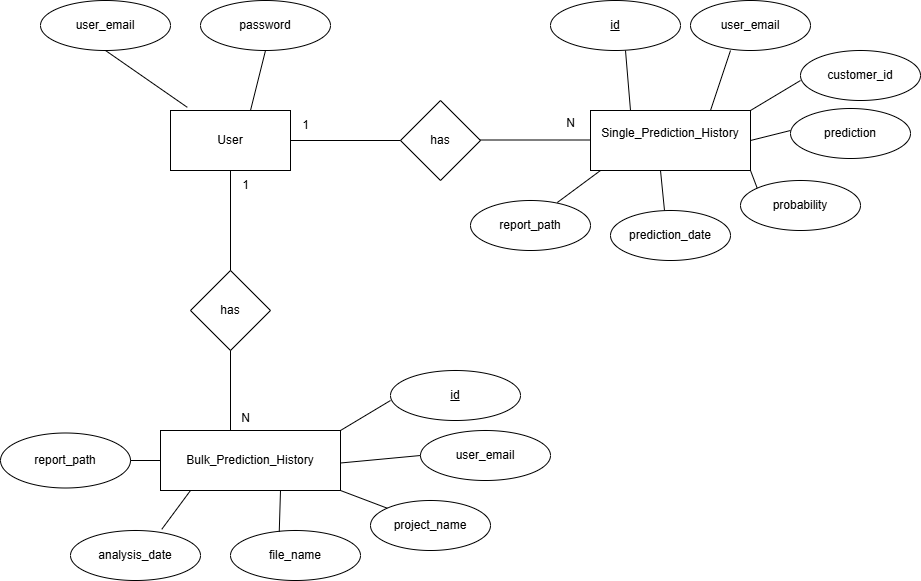

The diagram above was exported from draw.io. Its source (the exported page's mxGraphModel, read from the mxfile embedded in the PNG):
<mxGraphModel dx="1389" dy="713" grid="1" gridSize="10" guides="1" tooltips="1" connect="1" arrows="1" fold="1" page="1" pageScale="1" pageWidth="850" pageHeight="1100" math="0" shadow="0" extFonts="Permanent Marker^https://fonts.googleapis.com/css?family=Permanent+Marker">
  <root>
    <mxCell id="0" />
    <mxCell id="1" parent="0" />
    <mxCell id="cReM3qvpJVSNSc8XozzN-1" value="User" style="rounded=0;whiteSpace=wrap;html=1;" vertex="1" parent="1">
      <mxGeometry x="190" y="180" width="120" height="60" as="geometry" />
    </mxCell>
    <mxCell id="cReM3qvpJVSNSc8XozzN-2" value="&lt;p style=&quot;white-space-collapse: preserve;&quot; dir=&quot;auto&quot;&gt;user_email&lt;/p&gt;" style="ellipse;whiteSpace=wrap;html=1;" vertex="1" parent="1">
      <mxGeometry x="60" y="70" width="130" height="50" as="geometry" />
    </mxCell>
    <mxCell id="cReM3qvpJVSNSc8XozzN-3" value="&lt;p style=&quot;white-space-collapse: preserve;&quot; dir=&quot;auto&quot;&gt;password&lt;/p&gt;" style="ellipse;whiteSpace=wrap;html=1;" vertex="1" parent="1">
      <mxGeometry x="220" y="70" width="130" height="50" as="geometry" />
    </mxCell>
    <mxCell id="cReM3qvpJVSNSc8XozzN-4" value="" style="endArrow=none;html=1;rounded=0;entryX=0.5;entryY=1;entryDx=0;entryDy=0;" edge="1" parent="1" target="cReM3qvpJVSNSc8XozzN-3">
      <mxGeometry width="50" height="50" relative="1" as="geometry">
        <mxPoint x="270" y="180" as="sourcePoint" />
        <mxPoint x="320" y="140" as="targetPoint" />
      </mxGeometry>
    </mxCell>
    <mxCell id="cReM3qvpJVSNSc8XozzN-5" value="" style="endArrow=none;html=1;rounded=0;entryX=0.5;entryY=1;entryDx=0;entryDy=0;exitX=0.14;exitY=-0.053;exitDx=0;exitDy=0;exitPerimeter=0;" edge="1" parent="1" source="cReM3qvpJVSNSc8XozzN-1">
      <mxGeometry width="50" height="50" relative="1" as="geometry">
        <mxPoint x="110" y="190" as="sourcePoint" />
        <mxPoint x="125" y="120" as="targetPoint" />
      </mxGeometry>
    </mxCell>
    <mxCell id="cReM3qvpJVSNSc8XozzN-6" value="&#10;&lt;p style=&quot;white-space: pre-wrap;&quot; dir=&quot;auto&quot;&gt;Single_Prediction_History&lt;/p&gt;&#10;&#10;" style="rounded=0;whiteSpace=wrap;html=1;" vertex="1" parent="1">
      <mxGeometry x="610" y="180" width="160" height="60" as="geometry" />
    </mxCell>
    <mxCell id="cReM3qvpJVSNSc8XozzN-8" value="&lt;p style=&quot;white-space-collapse: preserve;&quot; dir=&quot;auto&quot;&gt;&lt;u&gt;id&lt;/u&gt;&lt;/p&gt;" style="ellipse;whiteSpace=wrap;html=1;" vertex="1" parent="1">
      <mxGeometry x="570" y="70" width="130" height="50" as="geometry" />
    </mxCell>
    <mxCell id="cReM3qvpJVSNSc8XozzN-10" value="&lt;p style=&quot;white-space-collapse: preserve;&quot; dir=&quot;auto&quot;&gt;user_email&lt;/p&gt;" style="ellipse;whiteSpace=wrap;html=1;" vertex="1" parent="1">
      <mxGeometry x="710" y="70" width="120" height="50" as="geometry" />
    </mxCell>
    <mxCell id="cReM3qvpJVSNSc8XozzN-24" value="&lt;p style=&quot;white-space-collapse: preserve;&quot; dir=&quot;auto&quot;&gt;customer_id&lt;/p&gt;" style="ellipse;whiteSpace=wrap;html=1;" vertex="1" parent="1">
      <mxGeometry x="820" y="120" width="120" height="50" as="geometry" />
    </mxCell>
    <mxCell id="cReM3qvpJVSNSc8XozzN-25" value="&lt;p style=&quot;white-space-collapse: preserve;&quot; dir=&quot;auto&quot;&gt;report_path&lt;/p&gt;" style="ellipse;whiteSpace=wrap;html=1;" vertex="1" parent="1">
      <mxGeometry x="490" y="270" width="120" height="50" as="geometry" />
    </mxCell>
    <mxCell id="cReM3qvpJVSNSc8XozzN-27" value="&lt;p style=&quot;white-space-collapse: preserve;&quot; dir=&quot;auto&quot;&gt;prediction_date&lt;/p&gt;" style="ellipse;whiteSpace=wrap;html=1;" vertex="1" parent="1">
      <mxGeometry x="630" y="280" width="120" height="50" as="geometry" />
    </mxCell>
    <mxCell id="cReM3qvpJVSNSc8XozzN-28" value="&lt;p style=&quot;white-space-collapse: preserve;&quot; dir=&quot;auto&quot;&gt;probability&lt;/p&gt;" style="ellipse;whiteSpace=wrap;html=1;" vertex="1" parent="1">
      <mxGeometry x="760" y="250" width="120" height="50" as="geometry" />
    </mxCell>
    <mxCell id="cReM3qvpJVSNSc8XozzN-29" value="&lt;p style=&quot;white-space-collapse: preserve;&quot; dir=&quot;auto&quot;&gt;prediction&lt;/p&gt;" style="ellipse;whiteSpace=wrap;html=1;" vertex="1" parent="1">
      <mxGeometry x="810" y="178" width="120" height="50" as="geometry" />
    </mxCell>
    <mxCell id="cReM3qvpJVSNSc8XozzN-30" value="" style="endArrow=none;html=1;rounded=0;exitX=0.64;exitY=0.04;exitDx=0;exitDy=0;exitPerimeter=0;" edge="1" parent="1">
      <mxGeometry width="50" height="50" relative="1" as="geometry">
        <mxPoint x="576.8" y="272" as="sourcePoint" />
        <mxPoint x="620" y="240" as="targetPoint" />
      </mxGeometry>
    </mxCell>
    <mxCell id="cReM3qvpJVSNSc8XozzN-31" value="" style="endArrow=none;html=1;rounded=0;exitX=0.45;exitY=0;exitDx=0;exitDy=0;exitPerimeter=0;" edge="1" parent="1" source="cReM3qvpJVSNSc8XozzN-27">
      <mxGeometry width="50" height="50" relative="1" as="geometry">
        <mxPoint x="630" y="290" as="sourcePoint" />
        <mxPoint x="680" y="240" as="targetPoint" />
      </mxGeometry>
    </mxCell>
    <mxCell id="cReM3qvpJVSNSc8XozzN-32" value="" style="endArrow=none;html=1;rounded=0;exitX=0;exitY=0;exitDx=0;exitDy=0;" edge="1" parent="1" source="cReM3qvpJVSNSc8XozzN-28">
      <mxGeometry width="50" height="50" relative="1" as="geometry">
        <mxPoint x="720" y="290" as="sourcePoint" />
        <mxPoint x="770" y="240" as="targetPoint" />
      </mxGeometry>
    </mxCell>
    <mxCell id="cReM3qvpJVSNSc8XozzN-33" value="" style="endArrow=none;html=1;rounded=0;exitX=0.25;exitY=0;exitDx=0;exitDy=0;" edge="1" parent="1" source="cReM3qvpJVSNSc8XozzN-6">
      <mxGeometry width="50" height="50" relative="1" as="geometry">
        <mxPoint x="595" y="170" as="sourcePoint" />
        <mxPoint x="645" y="120" as="targetPoint" />
      </mxGeometry>
    </mxCell>
    <mxCell id="cReM3qvpJVSNSc8XozzN-34" value="" style="endArrow=none;html=1;rounded=0;exitX=0.75;exitY=0;exitDx=0;exitDy=0;" edge="1" parent="1" source="cReM3qvpJVSNSc8XozzN-6">
      <mxGeometry width="50" height="50" relative="1" as="geometry">
        <mxPoint x="700" y="170" as="sourcePoint" />
        <mxPoint x="750" y="120" as="targetPoint" />
      </mxGeometry>
    </mxCell>
    <mxCell id="cReM3qvpJVSNSc8XozzN-35" value="" style="endArrow=none;html=1;rounded=0;exitX=1;exitY=0;exitDx=0;exitDy=0;" edge="1" parent="1" source="cReM3qvpJVSNSc8XozzN-6">
      <mxGeometry width="50" height="50" relative="1" as="geometry">
        <mxPoint x="770" y="200" as="sourcePoint" />
        <mxPoint x="820" y="150" as="targetPoint" />
      </mxGeometry>
    </mxCell>
    <mxCell id="cReM3qvpJVSNSc8XozzN-36" value="" style="endArrow=none;html=1;rounded=0;exitX=1;exitY=0.5;exitDx=0;exitDy=0;" edge="1" parent="1" source="cReM3qvpJVSNSc8XozzN-6">
      <mxGeometry width="50" height="50" relative="1" as="geometry">
        <mxPoint x="760" y="250" as="sourcePoint" />
        <mxPoint x="810" y="200" as="targetPoint" />
      </mxGeometry>
    </mxCell>
    <mxCell id="cReM3qvpJVSNSc8XozzN-37" value="&lt;p style=&quot;white-space-collapse: preserve;&quot; dir=&quot;auto&quot;&gt;Bulk_Prediction_History&lt;/p&gt;" style="rounded=0;whiteSpace=wrap;html=1;" vertex="1" parent="1">
      <mxGeometry x="180" y="500" width="180" height="60" as="geometry" />
    </mxCell>
    <mxCell id="cReM3qvpJVSNSc8XozzN-38" value="&lt;p style=&quot;white-space-collapse: preserve;&quot; dir=&quot;auto&quot;&gt;&lt;u&gt;id&lt;/u&gt;&lt;/p&gt;" style="ellipse;whiteSpace=wrap;html=1;" vertex="1" parent="1">
      <mxGeometry x="410" y="440" width="130" height="50" as="geometry" />
    </mxCell>
    <mxCell id="cReM3qvpJVSNSc8XozzN-39" value="&lt;p style=&quot;white-space-collapse: preserve;&quot; dir=&quot;auto&quot;&gt;user_email&lt;/p&gt;" style="ellipse;whiteSpace=wrap;html=1;" vertex="1" parent="1">
      <mxGeometry x="440" y="500" width="130" height="50" as="geometry" />
    </mxCell>
    <mxCell id="cReM3qvpJVSNSc8XozzN-40" value="&lt;p style=&quot;white-space-collapse: preserve;&quot; dir=&quot;auto&quot;&gt;project_name&lt;/p&gt;" style="ellipse;whiteSpace=wrap;html=1;" vertex="1" parent="1">
      <mxGeometry x="390" y="570" width="120" height="50" as="geometry" />
    </mxCell>
    <mxCell id="cReM3qvpJVSNSc8XozzN-41" value="&lt;p style=&quot;white-space-collapse: preserve;&quot; dir=&quot;auto&quot;&gt;file_name&lt;/p&gt;" style="ellipse;whiteSpace=wrap;html=1;" vertex="1" parent="1">
      <mxGeometry x="250" y="600" width="130" height="50" as="geometry" />
    </mxCell>
    <mxCell id="cReM3qvpJVSNSc8XozzN-42" value="&lt;p style=&quot;white-space-collapse: preserve;&quot; dir=&quot;auto&quot;&gt;&lt;span style=&quot;color: rgba(0, 0, 0, 0); font-family: monospace; font-size: 0px; text-align: start; white-space: nowrap;&quot;&gt;%3CmxGraphModel%3E%3Croot%3E%3CmxCell%20id%3D%220%22%2F%3E%3CmxCell%20id%3D%221%22%20parent%3D%220%22%2F%3E%3CmxCell%20id%3D%222%22%20value%3D%22%26lt%3Bp%20style%3D%26quot%3Bwhite-space-collapse%3A%20preserve%3B%26quot%3B%20dir%3D%26quot%3Bauto%26quot%3B%26gt%3Bfile_name%26lt%3B%2Fp%26gt%3B%22%20style%3D%22ellipse%3BwhiteSpace%3Dwrap%3Bhtml%3D1%3B%22%20vertex%3D%221%22%20parent%3D%221%22%3E%3CmxGeometry%20x%3D%22250%22%20y%3D%22600%22%20width%3D%22130%22%20height%3D%2250%22%20as%3D%22geometry%22%2F%3E%3C%2FmxCell%3E%3C%2Froot%3E%3C%2FmxGraphModel%3E&lt;/span&gt;&lt;span style=&quot;background-color: transparent; color: light-dark(rgb(0, 0, 0), rgb(255, 255, 255));&quot;&gt;analysis_date&lt;/span&gt;&lt;/p&gt;" style="ellipse;whiteSpace=wrap;html=1;" vertex="1" parent="1">
      <mxGeometry x="90" y="600" width="130" height="50" as="geometry" />
    </mxCell>
    <mxCell id="cReM3qvpJVSNSc8XozzN-43" value="&lt;p style=&quot;white-space-collapse: preserve;&quot; dir=&quot;auto&quot;&gt;report_path&lt;/p&gt;" style="ellipse;whiteSpace=wrap;html=1;" vertex="1" parent="1">
      <mxGeometry x="20" y="502.5" width="130" height="55" as="geometry" />
    </mxCell>
    <mxCell id="cReM3qvpJVSNSc8XozzN-44" value="" style="endArrow=none;html=1;rounded=0;exitX=1;exitY=0;exitDx=0;exitDy=0;" edge="1" parent="1" source="cReM3qvpJVSNSc8XozzN-37">
      <mxGeometry width="50" height="50" relative="1" as="geometry">
        <mxPoint x="360" y="520" as="sourcePoint" />
        <mxPoint x="410" y="470" as="targetPoint" />
      </mxGeometry>
    </mxCell>
    <mxCell id="cReM3qvpJVSNSc8XozzN-45" value="" style="endArrow=none;html=1;rounded=0;exitX=1;exitY=0;exitDx=0;exitDy=0;entryX=0;entryY=0.5;entryDx=0;entryDy=0;" edge="1" parent="1" target="cReM3qvpJVSNSc8XozzN-39">
      <mxGeometry width="50" height="50" relative="1" as="geometry">
        <mxPoint x="360" y="532.5" as="sourcePoint" />
        <mxPoint x="410" y="502.5" as="targetPoint" />
      </mxGeometry>
    </mxCell>
    <mxCell id="cReM3qvpJVSNSc8XozzN-47" value="" style="endArrow=none;html=1;rounded=0;exitX=1;exitY=0.5;exitDx=0;exitDy=0;entryX=0;entryY=0.5;entryDx=0;entryDy=0;" edge="1" parent="1" source="cReM3qvpJVSNSc8XozzN-43" target="cReM3qvpJVSNSc8XozzN-37">
      <mxGeometry width="50" height="50" relative="1" as="geometry">
        <mxPoint x="130" y="540" as="sourcePoint" />
        <mxPoint x="180" y="510" as="targetPoint" />
      </mxGeometry>
    </mxCell>
    <mxCell id="cReM3qvpJVSNSc8XozzN-48" value="" style="endArrow=none;html=1;rounded=0;exitX=0.702;exitY=-0.024;exitDx=0;exitDy=0;exitPerimeter=0;" edge="1" parent="1" source="cReM3qvpJVSNSc8XozzN-42">
      <mxGeometry width="50" height="50" relative="1" as="geometry">
        <mxPoint x="160" y="590" as="sourcePoint" />
        <mxPoint x="210" y="560" as="targetPoint" />
      </mxGeometry>
    </mxCell>
    <mxCell id="cReM3qvpJVSNSc8XozzN-49" value="" style="endArrow=none;html=1;rounded=0;exitX=0.375;exitY=0.024;exitDx=0;exitDy=0;exitPerimeter=0;" edge="1" parent="1" source="cReM3qvpJVSNSc8XozzN-41">
      <mxGeometry width="50" height="50" relative="1" as="geometry">
        <mxPoint x="250" y="590" as="sourcePoint" />
        <mxPoint x="300" y="560" as="targetPoint" />
      </mxGeometry>
    </mxCell>
    <mxCell id="cReM3qvpJVSNSc8XozzN-50" value="" style="endArrow=none;html=1;rounded=0;exitX=1;exitY=0;exitDx=0;exitDy=0;entryX=0;entryY=0;entryDx=0;entryDy=0;" edge="1" parent="1" target="cReM3qvpJVSNSc8XozzN-40">
      <mxGeometry width="50" height="50" relative="1" as="geometry">
        <mxPoint x="360" y="560" as="sourcePoint" />
        <mxPoint x="410" y="530" as="targetPoint" />
      </mxGeometry>
    </mxCell>
    <mxCell id="cReM3qvpJVSNSc8XozzN-51" value="has" style="rhombus;whiteSpace=wrap;html=1;" vertex="1" parent="1">
      <mxGeometry x="420" y="170" width="80" height="80" as="geometry" />
    </mxCell>
    <mxCell id="cReM3qvpJVSNSc8XozzN-52" value="" style="endArrow=none;html=1;rounded=0;entryX=0;entryY=0.5;entryDx=0;entryDy=0;exitX=1;exitY=0.5;exitDx=0;exitDy=0;" edge="1" parent="1" source="cReM3qvpJVSNSc8XozzN-1" target="cReM3qvpJVSNSc8XozzN-51">
      <mxGeometry width="50" height="50" relative="1" as="geometry">
        <mxPoint x="400" y="320" as="sourcePoint" />
        <mxPoint x="450" y="270" as="targetPoint" />
      </mxGeometry>
    </mxCell>
    <mxCell id="cReM3qvpJVSNSc8XozzN-54" value="" style="endArrow=none;html=1;rounded=0;entryX=0;entryY=0.5;entryDx=0;entryDy=0;exitX=1;exitY=0.5;exitDx=0;exitDy=0;" edge="1" parent="1">
      <mxGeometry width="50" height="50" relative="1" as="geometry">
        <mxPoint x="500" y="209.5" as="sourcePoint" />
        <mxPoint x="610" y="209.5" as="targetPoint" />
      </mxGeometry>
    </mxCell>
    <mxCell id="cReM3qvpJVSNSc8XozzN-55" value="1" style="text;html=1;align=center;verticalAlign=middle;resizable=0;points=[];autosize=1;strokeColor=none;fillColor=none;" vertex="1" parent="1">
      <mxGeometry x="310" y="180" width="30" height="30" as="geometry" />
    </mxCell>
    <mxCell id="cReM3qvpJVSNSc8XozzN-56" value="N" style="text;html=1;align=center;verticalAlign=middle;resizable=0;points=[];autosize=1;strokeColor=none;fillColor=none;" vertex="1" parent="1">
      <mxGeometry x="575" y="178" width="30" height="30" as="geometry" />
    </mxCell>
    <mxCell id="cReM3qvpJVSNSc8XozzN-57" value="has" style="rhombus;whiteSpace=wrap;html=1;" vertex="1" parent="1">
      <mxGeometry x="210" y="340" width="80" height="80" as="geometry" />
    </mxCell>
    <mxCell id="cReM3qvpJVSNSc8XozzN-58" value="" style="endArrow=none;html=1;rounded=0;entryX=0.5;entryY=1;entryDx=0;entryDy=0;exitX=0.5;exitY=0;exitDx=0;exitDy=0;" edge="1" parent="1" source="cReM3qvpJVSNSc8XozzN-57" target="cReM3qvpJVSNSc8XozzN-1">
      <mxGeometry width="50" height="50" relative="1" as="geometry">
        <mxPoint x="400" y="320" as="sourcePoint" />
        <mxPoint x="450" y="270" as="targetPoint" />
      </mxGeometry>
    </mxCell>
    <mxCell id="cReM3qvpJVSNSc8XozzN-59" value="" style="endArrow=none;html=1;rounded=0;entryX=0.5;entryY=1;entryDx=0;entryDy=0;" edge="1" parent="1">
      <mxGeometry width="50" height="50" relative="1" as="geometry">
        <mxPoint x="250" y="500" as="sourcePoint" />
        <mxPoint x="250" y="420" as="targetPoint" />
      </mxGeometry>
    </mxCell>
    <mxCell id="cReM3qvpJVSNSc8XozzN-60" value="1" style="text;html=1;align=center;verticalAlign=middle;resizable=0;points=[];autosize=1;strokeColor=none;fillColor=none;" vertex="1" parent="1">
      <mxGeometry x="250" y="240" width="30" height="30" as="geometry" />
    </mxCell>
    <mxCell id="cReM3qvpJVSNSc8XozzN-61" value="N" style="text;html=1;align=center;verticalAlign=middle;resizable=0;points=[];autosize=1;strokeColor=none;fillColor=none;" vertex="1" parent="1">
      <mxGeometry x="250" y="472.5" width="30" height="30" as="geometry" />
    </mxCell>
  </root>
</mxGraphModel>